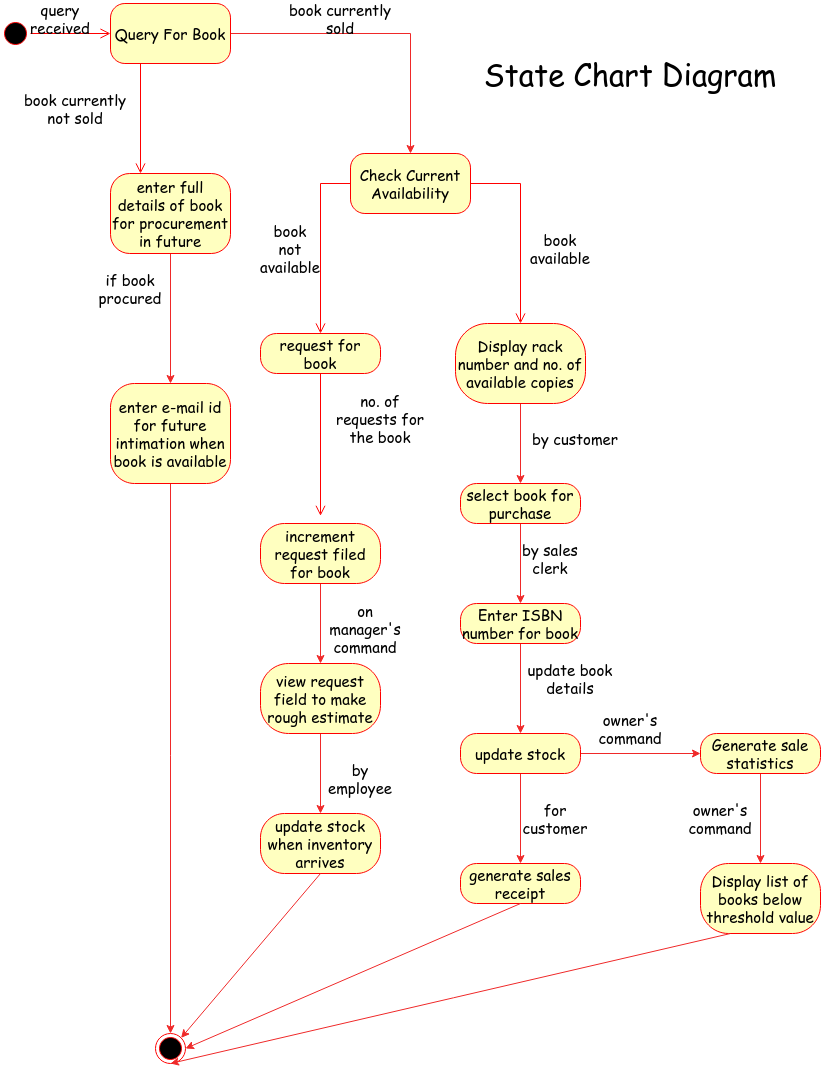

The diagram above was exported from draw.io. Its source (the exported page's mxGraphModel, read from the mxfile embedded in the PNG):
<mxGraphModel dx="992" dy="579" grid="1" gridSize="10" guides="1" tooltips="1" connect="1" arrows="1" fold="1" page="1" pageScale="1" pageWidth="850" pageHeight="1100" background="none" math="0" shadow="0">
  <root>
    <mxCell id="0" />
    <mxCell id="1" parent="0" />
    <mxCell id="382b91b5511bd0f7-1" value="" style="ellipse;html=1;shape=startState;fillColor=#000000;strokeColor=#ff0000;rounded=1;shadow=0;comic=0;labelBackgroundColor=none;fontFamily=Comic Sans MS;fontSize=15;fontColor=#000000;align=center;direction=south;" parent="1" vertex="1">
      <mxGeometry x="15" y="35" width="30" height="30" as="geometry" />
    </mxCell>
    <mxCell id="i5nwI6OibNewGXTcncU9-7" style="edgeStyle=orthogonalEdgeStyle;rounded=0;orthogonalLoop=1;jettySize=auto;html=1;entryX=0.5;entryY=0;entryDx=0;entryDy=0;fontFamily=Comic Sans MS;fontSize=15;strokeColor=#ef2929;" parent="1" source="382b91b5511bd0f7-5" target="i5nwI6OibNewGXTcncU9-6" edge="1">
      <mxGeometry relative="1" as="geometry" />
    </mxCell>
    <mxCell id="382b91b5511bd0f7-5" value="enter full details of book for procurement in future " style="rounded=1;whiteSpace=wrap;html=1;arcSize=24;fillColor=#ffffc0;strokeColor=#ff0000;shadow=0;comic=0;labelBackgroundColor=none;fontFamily=Comic Sans MS;fontSize=15;fontColor=#000000;align=center;" parent="1" vertex="1">
      <mxGeometry x="125" y="190" width="120" height="80" as="geometry" />
    </mxCell>
    <mxCell id="i5nwI6OibNewGXTcncU9-2" style="edgeStyle=orthogonalEdgeStyle;rounded=0;orthogonalLoop=1;jettySize=auto;html=1;fontFamily=Comic Sans MS;fontSize=15;strokeColor=#ef2929;" parent="1" source="382b91b5511bd0f7-6" target="382b91b5511bd0f7-9" edge="1">
      <mxGeometry relative="1" as="geometry" />
    </mxCell>
    <mxCell id="382b91b5511bd0f7-6" value="Query For Book" style="rounded=1;whiteSpace=wrap;html=1;arcSize=24;fillColor=#ffffc0;strokeColor=#ff0000;shadow=0;comic=0;labelBackgroundColor=none;fontFamily=Comic Sans MS;fontSize=15;fontColor=#000000;align=center;" parent="1" vertex="1">
      <mxGeometry x="125" y="20" width="120" height="60" as="geometry" />
    </mxCell>
    <mxCell id="382b91b5511bd0f7-9" value="Check Current Availability " style="rounded=1;whiteSpace=wrap;html=1;arcSize=24;fillColor=#ffffc0;strokeColor=#ff0000;shadow=0;comic=0;labelBackgroundColor=none;fontFamily=Comic Sans MS;fontSize=15;fontColor=#000000;align=center;" parent="1" vertex="1">
      <mxGeometry x="365" y="170" width="120" height="60" as="geometry" />
    </mxCell>
    <mxCell id="2a3bc250acf0617d-9" style="edgeStyle=orthogonalEdgeStyle;html=1;labelBackgroundColor=none;endArrow=open;endSize=8;strokeColor=#ff0000;fontFamily=Comic Sans MS;fontSize=15;align=left;" parent="1" source="382b91b5511bd0f7-1" target="382b91b5511bd0f7-6" edge="1">
      <mxGeometry relative="1" as="geometry" />
    </mxCell>
    <mxCell id="2a3bc250acf0617d-12" style="edgeStyle=orthogonalEdgeStyle;html=1;exitX=0.25;exitY=1;entryX=0.25;entryY=0;labelBackgroundColor=none;endArrow=open;endSize=8;strokeColor=#ff0000;fontFamily=Comic Sans MS;fontSize=15;align=left;entryDx=0;entryDy=0;exitDx=0;exitDy=0;" parent="1" source="382b91b5511bd0f7-6" target="382b91b5511bd0f7-5" edge="1">
      <mxGeometry relative="1" as="geometry" />
    </mxCell>
    <mxCell id="i5nwI6OibNewGXTcncU9-1" value="query received" style="text;html=1;strokeColor=none;fillColor=none;align=center;verticalAlign=middle;whiteSpace=wrap;rounded=0;fontFamily=Comic Sans MS;fontSize=15;" parent="1" vertex="1">
      <mxGeometry x="45" y="20" width="60" height="30" as="geometry" />
    </mxCell>
    <mxCell id="i5nwI6OibNewGXTcncU9-3" value="book currently sold" style="text;html=1;strokeColor=none;fillColor=none;align=center;verticalAlign=middle;whiteSpace=wrap;rounded=0;fontFamily=Comic Sans MS;fontSize=15;" parent="1" vertex="1">
      <mxGeometry x="295" y="20" width="120" height="30" as="geometry" />
    </mxCell>
    <mxCell id="i5nwI6OibNewGXTcncU9-4" value="book currently not sold" style="text;html=1;strokeColor=none;fillColor=none;align=center;verticalAlign=middle;whiteSpace=wrap;rounded=0;fontFamily=Comic Sans MS;fontSize=15;" parent="1" vertex="1">
      <mxGeometry x="25" y="110" width="130" height="30" as="geometry" />
    </mxCell>
    <mxCell id="i5nwI6OibNewGXTcncU9-10" style="edgeStyle=orthogonalEdgeStyle;rounded=0;orthogonalLoop=1;jettySize=auto;html=1;entryX=0.5;entryY=0;entryDx=0;entryDy=0;fontFamily=Comic Sans MS;fontSize=15;strokeColor=#ef2929;" parent="1" source="i5nwI6OibNewGXTcncU9-6" target="i5nwI6OibNewGXTcncU9-9" edge="1">
      <mxGeometry relative="1" as="geometry" />
    </mxCell>
    <mxCell id="i5nwI6OibNewGXTcncU9-6" value="enter e-mail id for future intimation when book is available" style="rounded=1;whiteSpace=wrap;html=1;arcSize=24;fillColor=#ffffc0;strokeColor=#ff0000;shadow=0;comic=0;labelBackgroundColor=none;fontFamily=Comic Sans MS;fontSize=15;fontColor=#000000;align=center;" parent="1" vertex="1">
      <mxGeometry x="125" y="400" width="120" height="100" as="geometry" />
    </mxCell>
    <mxCell id="i5nwI6OibNewGXTcncU9-8" value="if book procured" style="text;html=1;strokeColor=none;fillColor=none;align=center;verticalAlign=middle;whiteSpace=wrap;rounded=0;fontFamily=Comic Sans MS;fontSize=15;" parent="1" vertex="1">
      <mxGeometry x="115" y="290" width="60" height="30" as="geometry" />
    </mxCell>
    <mxCell id="i5nwI6OibNewGXTcncU9-9" value="" style="ellipse;html=1;shape=endState;fillColor=#000000;strokeColor=#ff0000;fontFamily=Comic Sans MS;fontSize=15;" parent="1" vertex="1">
      <mxGeometry x="170" y="1050" width="30" height="30" as="geometry" />
    </mxCell>
    <mxCell id="i5nwI6OibNewGXTcncU9-11" value="request for book" style="rounded=1;whiteSpace=wrap;html=1;arcSize=40;fontColor=#000000;fillColor=#ffffc0;strokeColor=#ff0000;fontFamily=Comic Sans MS;fontSize=15;" parent="1" vertex="1">
      <mxGeometry x="275" y="350" width="120" height="40" as="geometry" />
    </mxCell>
    <mxCell id="i5nwI6OibNewGXTcncU9-12" value="" style="edgeStyle=orthogonalEdgeStyle;html=1;verticalAlign=bottom;endArrow=open;endSize=8;strokeColor=#ff0000;rounded=0;fontFamily=Comic Sans MS;fontSize=15;" parent="1" source="i5nwI6OibNewGXTcncU9-11" edge="1">
      <mxGeometry relative="1" as="geometry">
        <mxPoint x="335" y="532.3529411764706" as="targetPoint" />
      </mxGeometry>
    </mxCell>
    <mxCell id="i5nwI6OibNewGXTcncU9-15" value="" style="edgeStyle=orthogonalEdgeStyle;html=1;align=left;verticalAlign=bottom;endArrow=open;endSize=8;strokeColor=#ff0000;rounded=0;exitX=1;exitY=0.5;exitDx=0;exitDy=0;fontFamily=Comic Sans MS;fontSize=15;" parent="1" source="382b91b5511bd0f7-9" target="i5nwI6OibNewGXTcncU9-22" edge="1">
      <mxGeometry x="-0.6914" y="10" relative="1" as="geometry">
        <mxPoint x="475" y="270" as="targetPoint" />
        <mxPoint x="464.95348837209303" y="280.0232558139535" as="sourcePoint" />
        <Array as="points">
          <mxPoint x="535" y="200" />
        </Array>
        <mxPoint as="offset" />
      </mxGeometry>
    </mxCell>
    <mxCell id="i5nwI6OibNewGXTcncU9-16" value="" style="edgeStyle=orthogonalEdgeStyle;html=1;align=left;verticalAlign=top;endArrow=open;endSize=8;strokeColor=#ff0000;rounded=0;exitX=0;exitY=0.5;exitDx=0;exitDy=0;fontFamily=Comic Sans MS;fontSize=15;" parent="1" source="382b91b5511bd0f7-9" edge="1">
      <mxGeometry x="-0.6655" y="10" relative="1" as="geometry">
        <mxPoint x="335" y="350" as="targetPoint" />
        <mxPoint x="385.04651162790697" y="280.0232558139535" as="sourcePoint" />
        <mxPoint as="offset" />
      </mxGeometry>
    </mxCell>
    <mxCell id="i5nwI6OibNewGXTcncU9-34" style="edgeStyle=orthogonalEdgeStyle;rounded=0;orthogonalLoop=1;jettySize=auto;html=1;exitX=0.5;exitY=1;exitDx=0;exitDy=0;fontFamily=Comic Sans MS;fontSize=15;fontColor=#EF2929;strokeColor=#ef2929;" parent="1" source="i5nwI6OibNewGXTcncU9-22" target="i5nwI6OibNewGXTcncU9-33" edge="1">
      <mxGeometry relative="1" as="geometry" />
    </mxCell>
    <mxCell id="i5nwI6OibNewGXTcncU9-22" value="Display rack number and no. of available copies" style="rounded=1;whiteSpace=wrap;html=1;arcSize=40;fontColor=#000000;fillColor=#ffffc0;strokeColor=#ff0000;fontFamily=Comic Sans MS;fontSize=15;" parent="1" vertex="1">
      <mxGeometry x="470" y="340" width="130" height="80" as="geometry" />
    </mxCell>
    <mxCell id="i5nwI6OibNewGXTcncU9-23" value="no. of requests for the book" style="text;html=1;strokeColor=none;fillColor=none;align=center;verticalAlign=middle;whiteSpace=wrap;rounded=0;fontFamily=Comic Sans MS;fontSize=15;" parent="1" vertex="1">
      <mxGeometry x="345" y="420" width="100" height="30" as="geometry" />
    </mxCell>
    <mxCell id="i5nwI6OibNewGXTcncU9-26" style="edgeStyle=orthogonalEdgeStyle;rounded=0;orthogonalLoop=1;jettySize=auto;html=1;exitX=0.5;exitY=1;exitDx=0;exitDy=0;entryX=0.5;entryY=0;entryDx=0;entryDy=0;fontFamily=Comic Sans MS;fontSize=15;strokeColor=#ef2929;" parent="1" source="i5nwI6OibNewGXTcncU9-24" target="i5nwI6OibNewGXTcncU9-25" edge="1">
      <mxGeometry relative="1" as="geometry" />
    </mxCell>
    <mxCell id="i5nwI6OibNewGXTcncU9-24" value="increment request filed for book" style="rounded=1;whiteSpace=wrap;html=1;arcSize=40;fontColor=#000000;fillColor=#ffffc0;strokeColor=#ff0000;fontFamily=Comic Sans MS;fontSize=15;" parent="1" vertex="1">
      <mxGeometry x="275" y="540" width="120" height="60" as="geometry" />
    </mxCell>
    <mxCell id="i5nwI6OibNewGXTcncU9-29" style="edgeStyle=orthogonalEdgeStyle;rounded=0;orthogonalLoop=1;jettySize=auto;html=1;exitX=0.5;exitY=1;exitDx=0;exitDy=0;entryX=0.5;entryY=0;entryDx=0;entryDy=0;fontFamily=Comic Sans MS;fontSize=15;strokeColor=#ef2929;" parent="1" source="i5nwI6OibNewGXTcncU9-25" target="i5nwI6OibNewGXTcncU9-28" edge="1">
      <mxGeometry relative="1" as="geometry" />
    </mxCell>
    <mxCell id="i5nwI6OibNewGXTcncU9-25" value="view request field to make rough estimate" style="rounded=1;whiteSpace=wrap;html=1;arcSize=40;fontColor=#000000;fillColor=#ffffc0;strokeColor=#ff0000;fontFamily=Comic Sans MS;fontSize=15;" parent="1" vertex="1">
      <mxGeometry x="275" y="680" width="120" height="70" as="geometry" />
    </mxCell>
    <mxCell id="i5nwI6OibNewGXTcncU9-27" value="on manager's command" style="text;html=1;strokeColor=none;fillColor=none;align=center;verticalAlign=middle;whiteSpace=wrap;rounded=0;fontFamily=Comic Sans MS;fontSize=15;" parent="1" vertex="1">
      <mxGeometry x="335" y="630" width="90" height="30" as="geometry" />
    </mxCell>
    <mxCell id="i5nwI6OibNewGXTcncU9-28" value="update stock when inventory arrives" style="rounded=1;whiteSpace=wrap;html=1;arcSize=40;fontColor=#000000;fillColor=#ffffc0;strokeColor=#ff0000;fontFamily=Comic Sans MS;fontSize=15;" parent="1" vertex="1">
      <mxGeometry x="275" y="830" width="120" height="60" as="geometry" />
    </mxCell>
    <mxCell id="i5nwI6OibNewGXTcncU9-30" value="by employee" style="text;html=1;strokeColor=none;fillColor=none;align=center;verticalAlign=middle;whiteSpace=wrap;rounded=0;fontFamily=Comic Sans MS;fontSize=15;" parent="1" vertex="1">
      <mxGeometry x="345" y="780" width="60" height="30" as="geometry" />
    </mxCell>
    <mxCell id="i5nwI6OibNewGXTcncU9-37" style="edgeStyle=orthogonalEdgeStyle;rounded=0;orthogonalLoop=1;jettySize=auto;html=1;exitX=0.5;exitY=1;exitDx=0;exitDy=0;entryX=0.5;entryY=0;entryDx=0;entryDy=0;fontFamily=Comic Sans MS;fontSize=15;strokeColor=#ef2929;" parent="1" source="i5nwI6OibNewGXTcncU9-33" target="i5nwI6OibNewGXTcncU9-36" edge="1">
      <mxGeometry relative="1" as="geometry" />
    </mxCell>
    <mxCell id="i5nwI6OibNewGXTcncU9-33" value="select book for purchase" style="rounded=1;whiteSpace=wrap;html=1;arcSize=40;fontColor=#000000;fillColor=#ffffc0;strokeColor=#ff0000;fontFamily=Comic Sans MS;fontSize=15;" parent="1" vertex="1">
      <mxGeometry x="475" y="500" width="120" height="40" as="geometry" />
    </mxCell>
    <mxCell id="i5nwI6OibNewGXTcncU9-35" value="by customer" style="text;html=1;strokeColor=none;fillColor=none;align=center;verticalAlign=middle;whiteSpace=wrap;rounded=0;fontFamily=Comic Sans MS;fontSize=15;" parent="1" vertex="1">
      <mxGeometry x="545" y="440" width="90" height="30" as="geometry" />
    </mxCell>
    <mxCell id="i5nwI6OibNewGXTcncU9-40" style="edgeStyle=orthogonalEdgeStyle;rounded=0;orthogonalLoop=1;jettySize=auto;html=1;fontFamily=Comic Sans MS;fontSize=15;strokeColor=#ef2929;" parent="1" source="i5nwI6OibNewGXTcncU9-36" target="i5nwI6OibNewGXTcncU9-39" edge="1">
      <mxGeometry relative="1" as="geometry" />
    </mxCell>
    <mxCell id="i5nwI6OibNewGXTcncU9-36" value="Enter ISBN number for book" style="rounded=1;whiteSpace=wrap;html=1;arcSize=40;fontColor=#000000;fillColor=#ffffc0;strokeColor=#ff0000;fontFamily=Comic Sans MS;fontSize=15;" parent="1" vertex="1">
      <mxGeometry x="475" y="620" width="120" height="40" as="geometry" />
    </mxCell>
    <mxCell id="i5nwI6OibNewGXTcncU9-38" value="by sales clerk" style="text;html=1;strokeColor=none;fillColor=none;align=center;verticalAlign=middle;whiteSpace=wrap;rounded=0;fontFamily=Comic Sans MS;fontSize=15;" parent="1" vertex="1">
      <mxGeometry x="535" y="560" width="60" height="30" as="geometry" />
    </mxCell>
    <mxCell id="i5nwI6OibNewGXTcncU9-43" style="edgeStyle=orthogonalEdgeStyle;rounded=0;orthogonalLoop=1;jettySize=auto;html=1;entryX=0;entryY=0.5;entryDx=0;entryDy=0;fontFamily=Comic Sans MS;fontSize=15;strokeColor=#ef2929;" parent="1" source="i5nwI6OibNewGXTcncU9-39" target="i5nwI6OibNewGXTcncU9-42" edge="1">
      <mxGeometry relative="1" as="geometry" />
    </mxCell>
    <mxCell id="i5nwI6OibNewGXTcncU9-46" style="edgeStyle=orthogonalEdgeStyle;rounded=0;orthogonalLoop=1;jettySize=auto;html=1;fontFamily=Comic Sans MS;fontSize=15;strokeColor=#ef2929;" parent="1" source="i5nwI6OibNewGXTcncU9-39" target="i5nwI6OibNewGXTcncU9-45" edge="1">
      <mxGeometry relative="1" as="geometry" />
    </mxCell>
    <mxCell id="i5nwI6OibNewGXTcncU9-39" value="update stock" style="rounded=1;whiteSpace=wrap;html=1;arcSize=40;fontColor=#000000;fillColor=#ffffc0;strokeColor=#ff0000;fontFamily=Comic Sans MS;fontSize=15;" parent="1" vertex="1">
      <mxGeometry x="475" y="750" width="120" height="40" as="geometry" />
    </mxCell>
    <mxCell id="i5nwI6OibNewGXTcncU9-41" value="update book details" style="text;html=1;strokeColor=none;fillColor=none;align=center;verticalAlign=middle;whiteSpace=wrap;rounded=0;fontFamily=Comic Sans MS;fontSize=15;" parent="1" vertex="1">
      <mxGeometry x="540" y="680" width="90" height="30" as="geometry" />
    </mxCell>
    <mxCell id="i5nwI6OibNewGXTcncU9-50" style="edgeStyle=orthogonalEdgeStyle;rounded=0;orthogonalLoop=1;jettySize=auto;html=1;exitX=0.5;exitY=1;exitDx=0;exitDy=0;fontFamily=Comic Sans MS;fontSize=15;strokeColor=#ef2929;" parent="1" source="i5nwI6OibNewGXTcncU9-42" target="i5nwI6OibNewGXTcncU9-49" edge="1">
      <mxGeometry relative="1" as="geometry" />
    </mxCell>
    <mxCell id="i5nwI6OibNewGXTcncU9-42" value="Generate sale statistics" style="rounded=1;whiteSpace=wrap;html=1;arcSize=40;fontColor=#000000;fillColor=#ffffc0;strokeColor=#ff0000;fontFamily=Comic Sans MS;fontSize=15;" parent="1" vertex="1">
      <mxGeometry x="715" y="750" width="120" height="40" as="geometry" />
    </mxCell>
    <mxCell id="i5nwI6OibNewGXTcncU9-44" value="owner's command " style="text;html=1;strokeColor=none;fillColor=none;align=center;verticalAlign=middle;whiteSpace=wrap;rounded=0;fontFamily=Comic Sans MS;fontSize=15;" parent="1" vertex="1">
      <mxGeometry x="615" y="730" width="60" height="30" as="geometry" />
    </mxCell>
    <mxCell id="i5nwI6OibNewGXTcncU9-45" value="generate sales receipt" style="rounded=1;whiteSpace=wrap;html=1;arcSize=40;fontColor=#000000;fillColor=#ffffc0;strokeColor=#ff0000;fontFamily=Comic Sans MS;fontSize=15;" parent="1" vertex="1">
      <mxGeometry x="475" y="880" width="120" height="40" as="geometry" />
    </mxCell>
    <mxCell id="i5nwI6OibNewGXTcncU9-47" value="for customer" style="text;html=1;strokeColor=none;fillColor=none;align=center;verticalAlign=middle;whiteSpace=wrap;rounded=0;fontFamily=Comic Sans MS;fontSize=15;" parent="1" vertex="1">
      <mxGeometry x="540" y="820" width="60" height="30" as="geometry" />
    </mxCell>
    <mxCell id="i5nwI6OibNewGXTcncU9-49" value="Display list of books below threshold value" style="rounded=1;whiteSpace=wrap;html=1;arcSize=40;fontColor=#000000;fillColor=#ffffc0;strokeColor=#ff0000;fontFamily=Comic Sans MS;fontSize=15;" parent="1" vertex="1">
      <mxGeometry x="715" y="880" width="120" height="70" as="geometry" />
    </mxCell>
    <mxCell id="i5nwI6OibNewGXTcncU9-51" value="owner's command" style="text;html=1;strokeColor=none;fillColor=none;align=center;verticalAlign=middle;whiteSpace=wrap;rounded=0;fontFamily=Comic Sans MS;fontSize=15;" parent="1" vertex="1">
      <mxGeometry x="705" y="820" width="60" height="30" as="geometry" />
    </mxCell>
    <mxCell id="i5nwI6OibNewGXTcncU9-52" value="book available" style="text;html=1;strokeColor=none;fillColor=none;align=center;verticalAlign=middle;whiteSpace=wrap;rounded=0;fontFamily=Comic Sans MS;fontSize=15;" parent="1" vertex="1">
      <mxGeometry x="545" y="250" width="60" height="30" as="geometry" />
    </mxCell>
    <mxCell id="i5nwI6OibNewGXTcncU9-53" value="book not available" style="text;html=1;strokeColor=none;fillColor=none;align=center;verticalAlign=middle;whiteSpace=wrap;rounded=0;fontFamily=Comic Sans MS;fontSize=15;" parent="1" vertex="1">
      <mxGeometry x="275" y="250" width="60" height="30" as="geometry" />
    </mxCell>
    <mxCell id="i5nwI6OibNewGXTcncU9-54" value="" style="endArrow=classic;html=1;rounded=0;entryX=1;entryY=0;entryDx=0;entryDy=0;exitX=0.5;exitY=1;exitDx=0;exitDy=0;fontFamily=Comic Sans MS;fontSize=15;strokeColor=#ef2929;" parent="1" source="i5nwI6OibNewGXTcncU9-28" target="i5nwI6OibNewGXTcncU9-9" edge="1">
      <mxGeometry width="50" height="50" relative="1" as="geometry">
        <mxPoint x="425" y="1040" as="sourcePoint" />
        <mxPoint x="475" y="990" as="targetPoint" />
      </mxGeometry>
    </mxCell>
    <mxCell id="i5nwI6OibNewGXTcncU9-55" value="" style="endArrow=classic;html=1;rounded=0;exitX=0.5;exitY=1;exitDx=0;exitDy=0;fontFamily=Comic Sans MS;fontSize=15;strokeColor=#ef2929;entryX=1;entryY=0.5;entryDx=0;entryDy=0;" parent="1" source="i5nwI6OibNewGXTcncU9-45" target="i5nwI6OibNewGXTcncU9-9" edge="1">
      <mxGeometry width="50" height="50" relative="1" as="geometry">
        <mxPoint x="345" y="880" as="sourcePoint" />
        <mxPoint x="205" y="1189" as="targetPoint" />
      </mxGeometry>
    </mxCell>
    <mxCell id="i5nwI6OibNewGXTcncU9-56" value="" style="endArrow=classic;html=1;rounded=0;entryX=0.5;entryY=1;entryDx=0;entryDy=0;exitX=0.25;exitY=1;exitDx=0;exitDy=0;fontFamily=Comic Sans MS;fontSize=15;strokeColor=#ef2929;" parent="1" source="i5nwI6OibNewGXTcncU9-49" target="i5nwI6OibNewGXTcncU9-9" edge="1">
      <mxGeometry width="50" height="50" relative="1" as="geometry">
        <mxPoint x="775" y="920" as="sourcePoint" />
        <mxPoint x="636" y="1229" as="targetPoint" />
      </mxGeometry>
    </mxCell>
    <mxCell id="GpTrULLEvD6JGO_8HafV-1" value="&lt;font style=&quot;font-size: 30px;&quot;&gt;State Chart Diagram&lt;/font&gt;" style="text;html=1;strokeColor=none;fillColor=none;align=center;verticalAlign=middle;whiteSpace=wrap;rounded=0;fontFamily=Comic Sans MS;fontSize=15;" parent="1" vertex="1">
      <mxGeometry x="480" y="30" width="330" height="120" as="geometry" />
    </mxCell>
  </root>
</mxGraphModel>